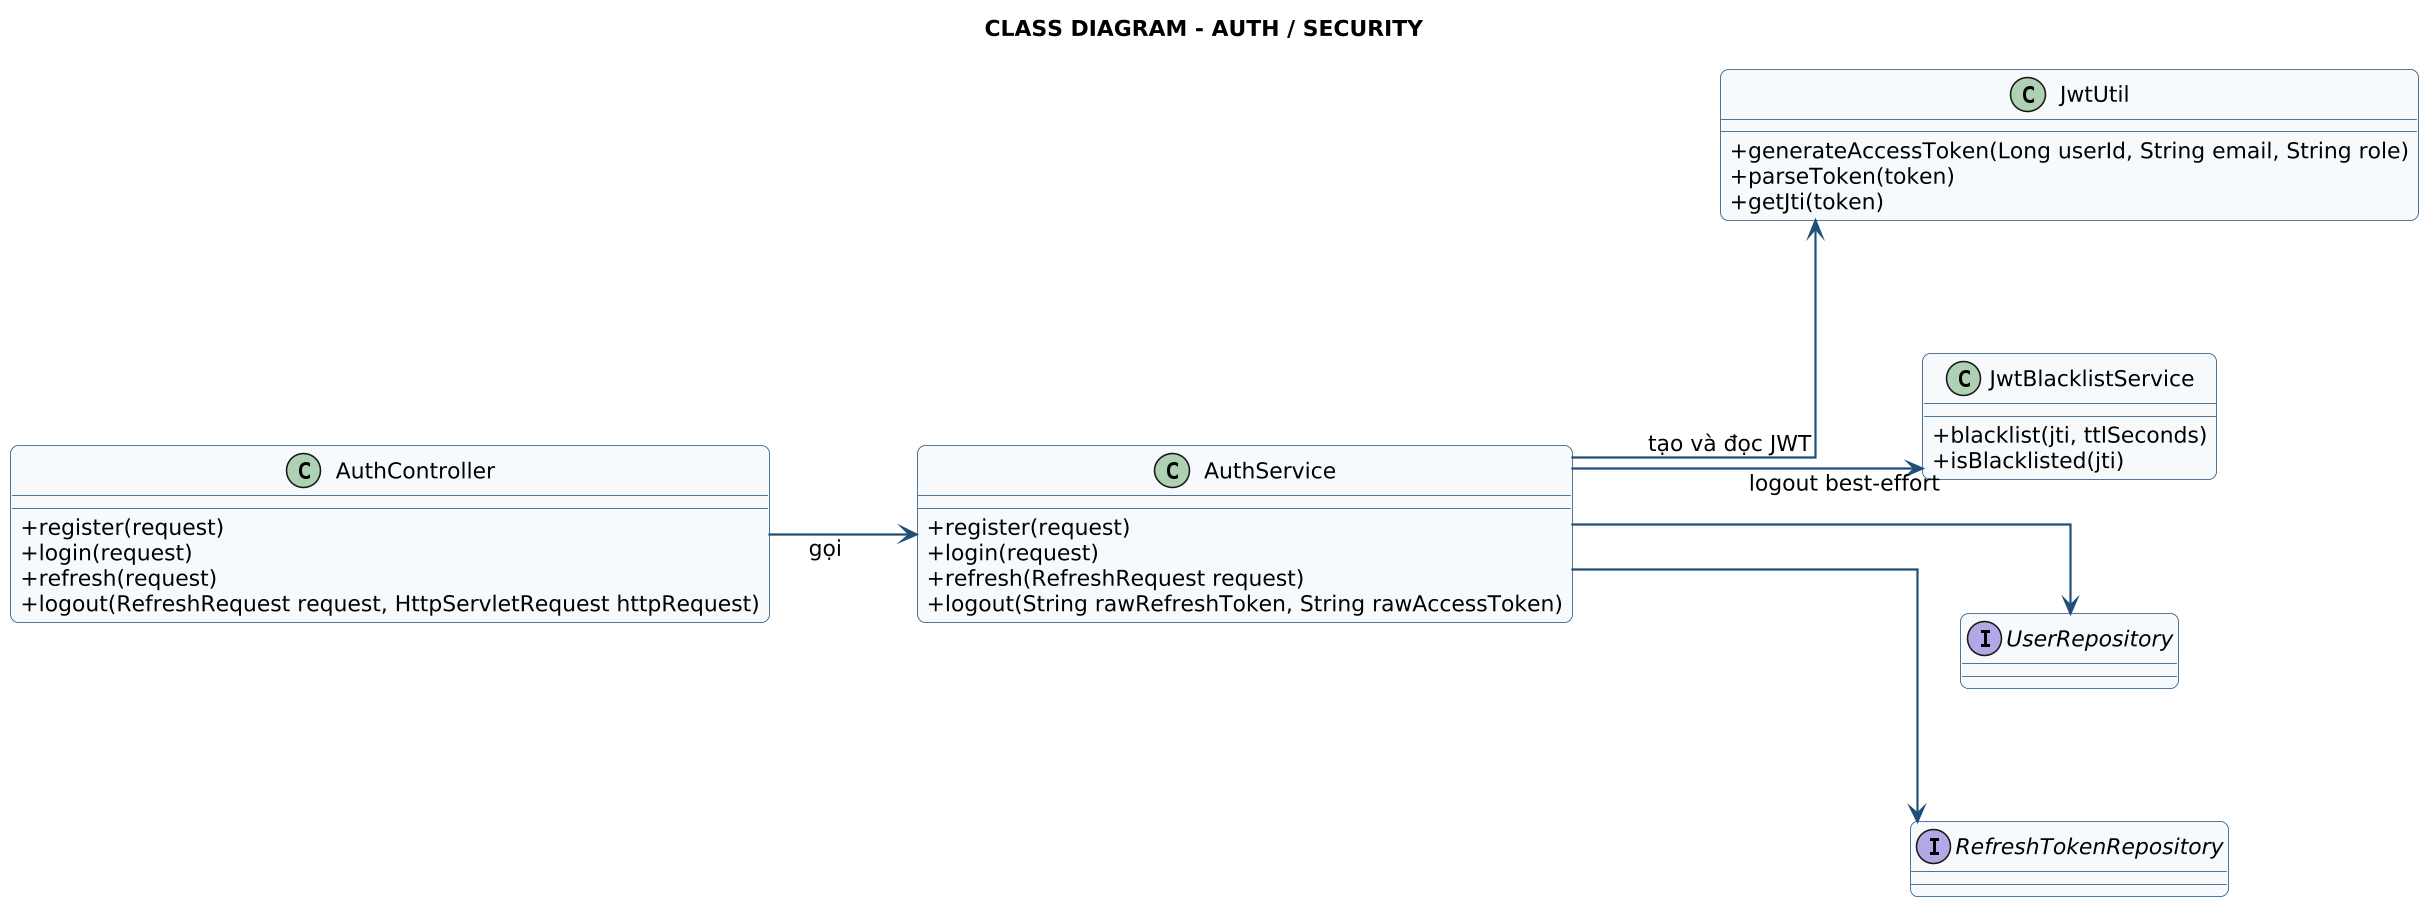

The diagram above was rendered by PlantUML. Its source (embedded in the PNG):
@startuml
title CLASS DIAGRAM - AUTH / SECURITY
left to right direction

skinparam dpi 150
skinparam defaultFontName Arial
skinparam defaultFontSize 15
skinparam shadowing false
skinparam roundcorner 10
skinparam nodesep 85
skinparam ranksep 95
skinparam ArrowFontSize 14
skinparam ArrowThickness 1.4
skinparam linetype ortho
skinparam classAttributeIconSize 0
skinparam class {
  FontSize 15
  AttributeFontSize 14
  BackgroundColor #F7FAFC
  BorderColor #1F4E79
  ArrowColor #1F4E79
}

class AuthController {
  + register(request)
  + login(request)
  + refresh(request)
  + logout(RefreshRequest request, HttpServletRequest httpRequest)
}

class AuthService {
  + register(request)
  + login(request)
  + refresh(RefreshRequest request)
  + logout(String rawRefreshToken, String rawAccessToken)
}

class JwtUtil {
  + generateAccessToken(Long userId, String email, String role)
  + parseToken(token)
  + getJti(token)
}

class JwtBlacklistService {
  + blacklist(jti, ttlSeconds)
  + isBlacklisted(jti)
}

interface UserRepository
interface RefreshTokenRepository

AuthController --> AuthService : gọi
AuthService --> JwtUtil : tạo và đọc JWT
AuthService --> JwtBlacklistService : logout best-effort
AuthService --> UserRepository
AuthService --> RefreshTokenRepository
@enduml